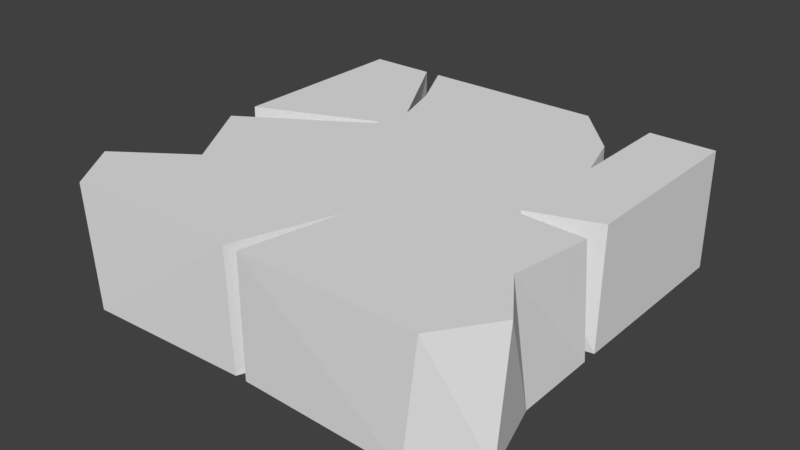 # Source: brokenPlatform.blend  (saved by Blender 2.79.0; exported with 4.5.12 LTS)
import bpy
from mathutils import Matrix  # noqa: F401  (used for matrix-valued properties, if any)

bpy.ops.wm.read_factory_settings(use_empty=True)
scene = bpy.context.scene
scene.name = 'Scene'

# ---- collections
col_collection_1 = bpy.data.collections.new('Collection 1'); scene.collection.children.link(col_collection_1)

# ---- materials (node trees are filled in below, after node groups)
mat_material = bpy.data.materials.new('Material')
mat_material.alpha_threshold = 0.0
mat_material.use_transparent_shadow = False
mat_material.roughness = 0.5
mat_material.line_color = (0.0, 0.0, 0.0, 1.0)

# ---- material node trees

# ---- world
world_world = bpy.data.worlds.new('World'); scene.world = world_world
world_world.color = (0.05088, 0.05088, 0.05088)
world_world.use_sun_shadow = False
world_world.sun_shadow_jitter_overblur = 0.0
world_world.cycles.sampling_method = 'MANUAL'

# ---- meshes
me_cube = bpy.data.meshes.new('Cube')
me_cube.from_pydata([(0.5, -0.15, -0.5), (0.5573, -0.15, 0.4192), (0.5, 0.15, -0.5), (0.5568, 0.15, 0.3833), (0.5, -0.15, -0.01917), (0.5, -0.15, 0.01917), (0.5, 0.15, -0.02568), (0.5, 0.15, 0.05331), (0.3333, -0.15, -0.5), (0.1667, -0.15, -0.5), (0.4291, -0.15, 0.5256), (0.0148, -0.15, 0.5125), (0.3333, 0.15, -0.5), (0.1667, 0.15, -0.5), (0.4616, 0.15, 0.52), (0.01926, 0.15, 0.5156), (0.3333, -0.15, 0.01095), (0.3333, -0.15, 0.02188), (0.1667, -0.15, 0.1667), (0.3333, 0.15, 0.03138), (0.3333, 0.15, 0.04434), (0.5, -0.15, -0.2596), (0.5, 0.15, -0.2628), (0.3333, 0.15, -0.2343), (0.2945, 0.15, -0.36), (0.3333, -0.15, -0.2445), (0.3115, -0.15, -0.3333), (0.5009, -0.15, 0.2341), (0.4706, 0.15, 0.2556), (0.2764, -0.15, 0.3416), (0.1022, -0.15, 0.3991), (-0.5, -0.15, -0.5), (-0.5573, -0.15, 0.4192), (-0.5, 0.15, -0.5), (-0.5568, 0.15, 0.3833), (0.0, -0.15, -0.5), (0.09288, -0.15, 0.2563), (0.0, 0.15, -0.5), (0.06735, 0.15, 0.2682), (-0.5, -0.15, -0.01917), (-0.5, -0.15, 0.01917), (-0.5, 0.15, -0.02568), (-0.5, 0.15, 0.05331), (0.0, -0.15, 0.1667), (0.0, -0.15, -0.1667), (-0.3333, -0.15, -0.5), (-0.295, -0.15, -0.5), (-0.4291, -0.15, 0.5256), (-0.0148, -0.15, 0.5125), (-0.3333, 0.15, -0.5), (-0.295, 0.15, -0.5), (-0.4616, 0.15, 0.52), (-0.01926, 0.15, 0.5156), (-0.1993, -0.15, -0.168), (-0.1667, -0.15, -0.1667), (-0.1993, -0.15, -0.1571), (-0.1229, -0.15, 0.1667), (-0.1993, 0.15, -0.1476), (-0.1993, 0.15, -0.1346), (0.0, -0.15, -0.3333), (-0.5, -0.15, -0.2596), (-0.5, 0.15, -0.2628), (0.0, 0.15, -0.2924), (-0.184, 0.15, -0.2343), (-0.2239, 0.15, -0.36), (-0.2172, -0.15, -0.2445), (-0.235, -0.15, -0.3333), (-0.4038, -0.15, 0.2341), (-0.3736, 0.15, 0.2556), (0.09288, -0.15, 0.2289), (-0.2764, -0.15, 0.3416), (-0.1236, -0.15, 0.3866), (-0.2746, 0.15, 0.3899)], [], [(27, 28, 3, 1), (13, 9, 35, 37), (11, 15, 38, 36), (30, 11, 36, 69), (21, 22, 6, 4), (22, 23, 19, 6), (25, 16, 17, 18, 43, 44, 59, 26), (21, 4, 16, 25), (27, 1, 10, 29), (29, 10, 11, 30), (1, 3, 14, 10), (10, 14, 15, 11), (2, 0, 8, 12), (17, 29, 30, 18), (20, 7, 5, 17), (19, 20, 17, 16), (19, 16, 4, 6), (0, 21, 25, 8), (2, 12, 23, 22), (0, 2, 22, 21), (13, 37, 62, 24), (9, 26, 59, 35), (5, 27, 29, 17), (18, 30, 69, 43), (5, 7, 28, 27), (26, 9, 13, 24), (25, 26, 24, 23), (25, 23, 12, 8), (67, 32, 34, 68), (50, 37, 35, 46), (48, 36, 38, 52), (71, 69, 36, 48), (66, 59, 44, 54), (54, 44, 43, 56), (60, 39, 41, 61), (61, 41, 57, 63), (53, 54, 56, 55), (60, 65, 53, 39), (65, 66, 54, 53), (67, 70, 47, 32), (70, 71, 48, 47), (68, 34, 51, 72), (32, 47, 51, 34), (47, 48, 52, 51), (33, 49, 45, 31), (55, 56, 71, 70), (58, 55, 40, 42), (57, 53, 55, 58), (57, 41, 39, 53), (42, 68, 72, 58), (31, 45, 65, 60), (38, 15, 14, 3, 28, 7, 20, 19, 23, 24, 62, 64, 63, 57, 58, 72, 51, 52), (33, 61, 63, 49), (31, 60, 61, 33), (50, 64, 62, 37), (46, 35, 59, 66), (40, 55, 70, 67), (56, 43, 69, 71), (40, 67, 68, 42), (66, 64, 50, 46), (65, 63, 64, 66), (65, 45, 49, 63)])
me_cube.materials.append(mat_material)
me_cube.use_remesh_preserve_volume = False
me_cube.use_remesh_preserve_attributes = False
me_cube.use_mirror_vertex_groups = False
me_cube.update()

# ---- objects
ob_broken = bpy.data.objects.new('Broken', me_cube)

# ---- transforms, parenting, visibility, modifiers, constraints
ob_broken.location = (0.0, 0.0, 0.0)
ob_broken.rotation_euler = (1.571, 0.0, 0.0)
ob_broken.lock_rotations_4d = False
ob_broken.empty_display_type = 'ARROWS'
ob_broken.lineart.crease_threshold = 0.0

# ---- collection membership
col_collection_1.objects.link(ob_broken)

# ---- scene / render settings (as saved in the file)
scene.frame_start = 1; scene.frame_end = 250; scene.frame_set(1)
scene.render.engine = 'BLENDER_EEVEE_NEXT'
scene.render.resolution_percentage = 50
scene.render.dither_intensity = 0.0
scene.cycles.use_denoising = False
scene.cycles.samples = 128
scene.cycles.sampling_pattern = 'TABULATED_SOBOL'
scene.cycles.light_sampling_threshold = 0.0
scene.cycles.use_adaptive_sampling = False
scene.cycles.use_light_tree = False
scene.cycles.blur_glossy = 0.0
scene.cycles.sample_clamp_indirect = 0.0
scene.view_settings.view_transform = 'Standard'
bpy.context.view_layer.update()

# ---- added for rendering (the .blend has no active camera and no usable light): camera, sun
cam_auto = bpy.data.cameras.new('AutoCamera')
cam_auto.lens = 50.0
cam_auto.sensor_width = 36.0
cam_auto.clip_end = 1000.0
ob_auto_camera = bpy.data.objects.new('AutoCamera', cam_auto)
scene.collection.objects.link(ob_auto_camera)
ob_auto_camera.location = (1.42867, -1.7272, 1.14294)
ob_auto_camera.rotation_euler = (1.09748, -7.21219e-08, 0.694738)
scene.camera = ob_auto_camera
light_auto_sun = bpy.data.lights.new('AutoSun', 'SUN')
light_auto_sun.energy = 3.0
light_auto_sun.angle = 0.0523599
ob_auto_sun = bpy.data.objects.new('AutoSun', light_auto_sun)
scene.collection.objects.link(ob_auto_sun)
ob_auto_sun.rotation_euler = (0.872665, 0.174533, 0.523599)
bpy.context.view_layer.update()
